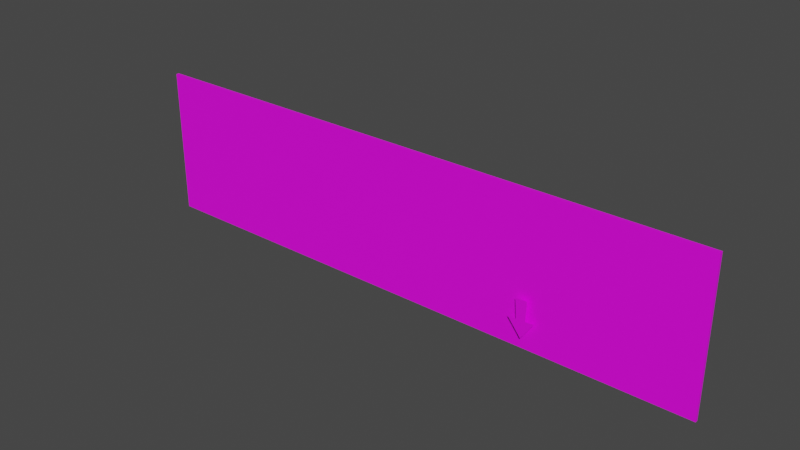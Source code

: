 # Source: Highway_Segment_Sign_Billboard01.blend  (saved by Blender 3.1.7; exported with 4.5.12 LTS)
import bpy
from mathutils import Matrix  # noqa: F401  (used for matrix-valued properties, if any)

bpy.ops.wm.read_factory_settings(use_empty=True)
scene = bpy.context.scene
scene.name = 'Scene'

# ---- collections
col_collection = bpy.data.collections.new('Collection'); scene.collection.children.link(col_collection)

# ---- images (referenced by path relative to the original .blend; pixels are not part of the script)
import os
ASSET_DIR = os.environ.get("B2B_ASSET_DIR", "")  # directory of the original .blend (textures are referenced by path, not embedded)
HERE = os.path.dirname(os.path.abspath(__file__))  # packed textures are extracted next to this script under _unpacked/

def load_image(name, relpath, width, height, colorspace="sRGB"):
    """Load a texture the original file referenced (path relative to the .blend, or extracted next to this script)."""
    p = next((c for c in (os.path.join(HERE, relpath), os.path.join(ASSET_DIR, relpath)) if relpath and os.path.exists(c)), "")
    if p:
        img = bpy.data.images.load(p, check_existing=True)
        img.name = name
    else:  # same state as the original file: an image datablock whose file is absent (Cycles renders it pink)
        img = bpy.data.images.new(name, width, height)
        img.source = "FILE"
        img.filepath = "//" + (relpath or name)
    img.colorspace_settings.name = colorspace
    return img
img_780_png_001 = load_image('780.png.001', '780.png', 1024, 1024, 'sRGB')
img_499_png = load_image('499.png', '499.png', 1024, 1024, 'sRGB')

# ---- materials (node trees are filled in below, after node groups)
mat_m_city_white = bpy.data.materials.new('M_City_White')
mat_m_city_white.use_transparent_shadow = False
mat_m_city_green = bpy.data.materials.new('M_City_Green')
mat_m_city_green.use_transparent_shadow = False

# ---- material node trees
mat_m_city_white.use_nodes = True; mat_m_city_white.node_tree.nodes.clear()
_N = mat_m_city_white.node_tree.nodes; _L = mat_m_city_white.node_tree.links
n0 = _N.new('ShaderNodeBsdfPrincipled'); n0.name = 'Principled BSDF'; n0.location = (10, 300)
n0.distribution = 'GGX'
n0.subsurface_method = 'RANDOM_WALK_SKIN'
n0.inputs[3].default_value = 1.45
n0.inputs[27].default_value = (0.0, 0.0, 0.0, 1.0)
n0.inputs[28].default_value = 1.0
n1 = _N.new('ShaderNodeOutputMaterial'); n1.name = 'Material Output'; n1.location = (300, 300)
n2 = _N.new('ShaderNodeTexImage'); n2.name = '이미지 텍스처'; n2.location = (-447, 203)
n2.image = img_780_png_001
_L.new(n0.outputs[0], n1.inputs[0])
_L.new(n2.outputs[0], n0.inputs[0])
_L.new(n2.outputs[1], n0.inputs[4])
n1.is_active_output = True
mat_m_city_green.use_nodes = True; mat_m_city_green.node_tree.nodes.clear()
_N = mat_m_city_green.node_tree.nodes; _L = mat_m_city_green.node_tree.links
n0 = _N.new('ShaderNodeBsdfPrincipled'); n0.name = 'Principled BSDF'; n0.location = (10, 300)
n0.distribution = 'GGX'
n0.subsurface_method = 'RANDOM_WALK_SKIN'
n0.inputs[3].default_value = 1.45
n0.inputs[27].default_value = (0.0, 0.0, 0.0, 1.0)
n0.inputs[28].default_value = 1.0
n1 = _N.new('ShaderNodeOutputMaterial'); n1.name = 'Material Output'; n1.location = (300, 300)
n2 = _N.new('ShaderNodeTexImage'); n2.name = '이미지 텍스처'; n2.location = (-495, 77)
n2.image = img_499_png
_L.new(n0.outputs[0], n1.inputs[0])
_L.new(n2.outputs[0], n0.inputs[0])
_L.new(n2.outputs[1], n0.inputs[4])
n1.is_active_output = True

# ---- world
world_world = bpy.data.worlds.new('World'); scene.world = world_world
world_world.use_nodes = True; world_world.node_tree.nodes.clear()
_N = world_world.node_tree.nodes; _L = world_world.node_tree.links
n0 = _N.new('ShaderNodeOutputWorld'); n0.name = 'World Output'; n0.location = (300, 300)
n1 = _N.new('ShaderNodeBackground'); n1.name = 'Background'; n1.location = (10, 300)
n1.inputs[0].default_value = (0.05088, 0.05088, 0.05088, 1.0)
_L.new(n1.outputs[0], n0.inputs[0])
n0.is_active_output = True
world_world.color = (0.05088, 0.05088, 0.05088)
world_world.use_sun_shadow = False
world_world.sun_shadow_jitter_overblur = 0.0

# ---- meshes
me_sm_city_highway_sign_billboard_01b_md_001 = bpy.data.meshes.new('SM_City_Highway_Sign_Billboard_01b.md.001')
me_sm_city_highway_sign_billboard_01b_md_001.from_pydata([(1.889, -0.07731, -0.421), (2.017, -0.07731, -0.6499), (2.026, -0.07731, -0.4174), (1.909, -0.07731, -0.6528), (1.969, -0.07731, -0.856), (1.807, -0.07731, -0.6501), (2.12, -0.07731, -0.6419), (-1.213, -0.01731, 0.1397), (-1.265, -0.01731, 0.1397), (-1.265, -0.01731, 0.0877), (-1.265, -0.01731, 0.5194), (-1.213, -0.01731, 0.0877), (-1.213, -0.01731, 0.5194), (-0.03144, -0.01731, 0.1397), (-1.265, -0.01731, 0.5863), (-1.213, -0.01731, 0.5863), (-1.265, -0.01731, 0.6431), (-1.213, -0.01731, 0.6431), (-1.265, -0.01731, 0.6943), (-1.213, -0.01731, 0.6943), (-0.03144, -0.01731, 0.0877), (-1.265, -0.01731, 0.7257), (-2.839, -0.01731, 0.6943), (-1.213, -0.01731, 0.7257), (-2.87, -0.01731, 0.7257), (-0.2063, -0.01731, 0.6943), (-2.906, -0.01731, 0.681), (-0.1749, -0.01731, 0.7257), (-2.937, -0.01731, 0.7124), (-0.1394, -0.01731, 0.681), (-2.963, -0.01731, 0.6431), (-0.1079, -0.01731, 0.7124), (-2.994, -0.01731, 0.6745), (-0.08266, -0.01731, 0.6431), (-3.032, -0.01731, 0.6178), (-0.05122, -0.01731, 0.6745), (-3.001, -0.01731, 0.5863), (-0.01331, -0.01731, 0.6178), (-3.045, -0.01731, 0.5509), (-0.04475, -0.01731, 0.5863), (-3.014, -0.01731, 0.5194), (0.0, -0.01731, 0.5509), (-3.045, -0.01731, 0.1397), (-3.014, -0.01731, 0.1397), (-3.045, -0.01731, 0.0877), (-3.014, -0.01731, 0.0877), (-3.014, -0.01731, -0.4938), (-3.045, -0.01731, -0.4938), (-3.014, -0.01731, -0.7993), (-3.045, -0.01731, -0.8308), (-3.001, -0.01731, -0.8663), (-3.032, -0.01731, -0.8977), (-2.963, -0.01731, -0.923), (-2.994, -0.01731, -0.9544), (-2.937, -0.01731, -0.9923), (-2.906, -0.01731, -0.9609), (-2.87, -0.01731, -1.006), (-2.839, -0.01731, -0.9742), (-1.265, -0.01731, -1.006), (-1.265, -0.01731, -0.9742), (-1.213, -0.01731, -1.006), (-1.213, -0.01731, -0.9742), (-0.2063, -0.01731, -0.9742), (-0.1749, -0.01731, -1.006), (-0.1394, -0.01731, -0.9609), (-0.1079, -0.01731, -0.9923), (-0.08266, -0.01731, -0.923), (-0.05122, -0.01731, -0.9544), (-0.01331, -0.01731, -0.8977), (-0.04475, -0.01731, -0.8663), (0.0, -0.01731, -0.8308), (-0.03144, -0.01731, -0.7993), (0.0, -0.01731, -0.4938), (-0.03144, -0.01731, -0.4938), (0.0, -0.01731, 0.0877), (0.0, -0.01731, 0.1397), (-0.03144, -0.01731, 0.5194), (0.03144, -0.01731, -0.4938), (0.03144, -0.01731, 0.0877), (0.03144, -0.01731, -0.7993), (0.03144, -0.01731, 0.1397), (0.04475, -0.01731, -0.8663), (0.03144, -0.01731, 0.5194), (0.01331, -0.01731, -0.8977), (0.04475, -0.01731, 0.5863), (0.08266, -0.01731, -0.923), (0.01331, -0.01731, 0.6178), (0.05122, -0.01731, -0.9544), (0.08266, -0.01731, 0.6431), (0.1079, -0.01731, -0.9923), (0.05122, -0.01731, 0.6745), (0.1394, -0.01731, -0.9609), (0.1079, -0.01731, 0.7124), (0.1749, -0.01731, -1.006), (0.1394, -0.01731, 0.681), (0.2063, -0.01731, -0.9742), (0.1749, -0.01731, 0.7257), (3.629, -0.01731, -0.9742), (0.2063, -0.01731, 0.6943), (3.66, -0.01731, -1.006), (3.629, -0.01731, 0.6943), (3.696, -0.01731, -0.9609), (3.66, -0.01731, 0.7257), (3.727, -0.01731, -0.9923), (3.696, -0.01731, 0.681), (3.753, -0.01731, -0.923), (3.727, -0.01731, 0.7124), (3.784, -0.01731, -0.9544), (3.753, -0.01731, 0.6431), (3.822, -0.01731, -0.8977), (3.784, -0.01731, 0.6745), (3.791, -0.01731, -0.8663), (3.822, -0.01731, 0.6178), (3.835, -0.01731, -0.8308), (3.791, -0.01731, 0.5863), (3.804, -0.01731, -0.7993), (3.835, -0.01731, 0.5509), (3.835, -0.01731, -0.4938), (3.804, -0.01731, 0.5194), (3.804, -0.01731, -0.4938), (3.835, -0.01731, 0.1397), (3.804, -0.01731, 0.0877), (3.804, -0.01731, 0.1397), (3.835, -0.01731, 0.0877), (3.835, 0.01731, 0.7257), (3.835, -0.01731, 0.7257), (3.835, -0.01731, 0.5509), (3.835, 0.01731, 0.1397), (3.835, -0.01731, 0.1397), (3.835, -0.01731, 0.0877), (3.835, 0.01731, 0.0877), (3.835, 0.01731, -0.4938), (3.835, -0.01731, -0.4938), (3.835, -0.01731, -0.8308), (3.835, 0.01731, -1.006), (3.835, -0.01731, -1.006), (3.66, -0.01731, -1.006), (3.835, 0.01731, -1.006), (3.835, -0.01731, -1.006), (0.1749, -0.01731, -1.006), (0.0, 0.01731, -1.006), (0.0, -0.01731, -1.006), (-0.1749, -0.01731, -1.006), (-1.213, 0.01731, -1.006), (-1.213, -0.01731, -1.006), (-1.265, -0.01731, -1.006), (-1.265, 0.01731, -1.006), (-2.87, -0.01731, -1.006), (-3.045, 0.01731, -1.006), (-3.045, -0.01731, -1.006), (3.66, -0.01731, 0.7257), (3.835, -0.01731, 0.7257), (3.835, 0.01731, 0.7257), (0.0, 0.01731, 0.7257), (0.1749, -0.01731, 0.7257), (0.0, -0.01731, 0.7257), (-0.1749, -0.01731, 0.7257), (-1.213, 0.01731, 0.7257), (-1.213, -0.01731, 0.7257), (-1.265, 0.01731, 0.7257), (-1.265, -0.01731, 0.7257), (-2.87, -0.01731, 0.7257), (-3.045, 0.01731, 0.7257), (-3.045, -0.01731, 0.7257), (-3.045, -0.01731, -0.8308), (-3.045, 0.01731, -1.006), (-3.045, -0.01731, -1.006), (-3.045, 0.01731, -0.4938), (-3.045, -0.01731, -0.4938), (-3.045, 0.01731, 0.0877), (-3.045, -0.01731, 0.0877), (-3.045, -0.01731, 0.1397), (-3.045, 0.01731, 0.1397), (-3.045, -0.01731, 0.5509), (-3.045, 0.01731, 0.7257), (-3.045, -0.01731, 0.7257), (3.835, -0.01731, -1.006), (3.835, -0.01731, 0.7257), (-3.045, -0.01731, -1.006), (-3.045, -0.01731, 0.7257), (0.0, -0.01731, -1.006), (0.0, -0.01731, 0.7257), (-1.265, -0.01731, -0.4938), (-1.213, -0.01731, -0.4938), (-1.265, -0.01731, -0.7993), (-1.213, -0.01731, -0.7993), (-1.213, -0.01731, -0.8663), (-1.265, -0.01731, -0.8663), (-1.213, -0.01731, -0.923), (-1.265, -0.01731, -0.923), (3.835, 0.01731, -1.006), (0.0, 0.01731, -1.006), (3.835, 0.01731, -0.4938), (0.0, 0.01731, -0.4938), (3.835, 0.01731, 0.0877), (-1.213, 0.01731, -0.4938), (-1.213, 0.01731, -1.006), (-1.265, 0.01731, -1.006), (-3.045, 0.01731, -1.006), (-3.045, 0.01731, -0.4938), (-1.265, 0.01731, -0.4938), (-3.045, 0.01731, 0.0877), (-1.213, 0.01731, 0.0877), (-1.265, 0.01731, 0.0877), (-3.045, 0.01731, 0.1397), (0.0, 0.01731, 0.0877), (-1.265, 0.01731, 0.1397), (-3.045, 0.01731, 0.7257), (-1.265, 0.01731, 0.7257), (-1.213, 0.01731, 0.7257), (-1.213, 0.01731, 0.1397), (0.0, 0.01731, 0.1397), (0.0, 0.01731, 0.7257), (3.835, 0.01731, 0.1397), (3.835, 0.01731, 0.7257)], [], [(0, 1, 2), (1, 0, 3), (4, 1, 3), (4, 3, 5), (4, 6, 1), (7, 8, 9), (10, 8, 7), (7, 9, 11), (7, 12, 10), (11, 13, 7), (14, 10, 12), (15, 14, 12), (16, 14, 15), (17, 16, 15), (18, 16, 17), (19, 18, 17), (13, 11, 20), (21, 18, 19), (21, 22, 18), (23, 21, 19), (21, 24, 22), (25, 23, 19), (24, 26, 22), (23, 25, 27), (26, 24, 28), (29, 27, 25), (28, 30, 26), (27, 29, 31), (30, 28, 32), (33, 31, 29), (34, 30, 32), (31, 33, 35), (30, 34, 36), (33, 37, 35), (38, 36, 34), (37, 33, 39), (36, 38, 40), (39, 41, 37), (42, 40, 38), (40, 42, 43), (43, 42, 44), (43, 44, 45), (46, 45, 44), (44, 47, 46), (47, 48, 46), (48, 47, 49), (49, 50, 48), (49, 51, 50), (51, 52, 50), (52, 51, 53), (54, 52, 53), (52, 54, 55), (55, 54, 56), (57, 55, 56), (58, 57, 56), (57, 58, 59), (59, 58, 60), (61, 59, 60), (62, 61, 60), (60, 63, 62), (63, 64, 62), (64, 63, 65), (65, 66, 64), (66, 65, 67), (68, 66, 67), (66, 68, 69), (70, 69, 68), (69, 70, 71), (70, 72, 71), (71, 72, 73), (20, 73, 72), (72, 74, 20), (75, 20, 74), (75, 13, 20), (75, 76, 13), (75, 41, 76), (39, 76, 41), (74, 72, 77), (77, 78, 74), (79, 77, 72), (80, 74, 78), (72, 70, 79), (80, 75, 74), (70, 81, 79), (82, 75, 80), (75, 82, 41), (81, 70, 83), (82, 84, 41), (83, 85, 81), (86, 41, 84), (85, 83, 87), (88, 86, 84), (89, 85, 87), (86, 88, 90), (85, 89, 91), (88, 92, 90), (93, 91, 89), (92, 88, 94), (91, 93, 95), (94, 96, 92), (93, 97, 95), (96, 94, 98), (93, 99, 97), (100, 96, 98), (99, 101, 97), (102, 96, 100), (101, 99, 103), (104, 102, 100), (103, 105, 101), (102, 104, 106), (105, 103, 107), (108, 106, 104), (109, 105, 107), (106, 108, 110), (105, 109, 111), (108, 112, 110), (109, 113, 111), (112, 108, 114), (115, 111, 113), (116, 112, 114), (117, 115, 113), (114, 118, 116), (115, 117, 119), (120, 116, 118), (121, 119, 117), (120, 118, 122), (120, 122, 121), (117, 123, 121), (120, 121, 123), (124, 125, 126), (127, 124, 126), (126, 128, 127), (128, 129, 127), (129, 130, 127), (129, 131, 130), (129, 132, 131), (133, 131, 132), (131, 133, 134), (133, 135, 134), (136, 137, 138), (139, 137, 136), (137, 139, 140), (141, 140, 139), (142, 140, 141), (143, 140, 142), (142, 144, 143), (144, 145, 143), (145, 146, 143), (147, 146, 145), (148, 146, 147), (147, 149, 148), (150, 151, 152), (153, 150, 152), (150, 153, 154), (153, 155, 154), (153, 156, 155), (153, 157, 156), (156, 157, 158), (159, 158, 157), (158, 159, 160), (161, 160, 159), (159, 162, 161), (161, 162, 163), (164, 165, 166), (167, 165, 164), (164, 168, 167), (168, 169, 167), (168, 170, 169), (171, 169, 170), (169, 171, 172), (173, 172, 171), (172, 173, 174), (174, 173, 175), (76, 7, 13), (76, 12, 7), (39, 12, 76), (39, 15, 12), (15, 39, 33), (33, 17, 15), (33, 25, 17), (25, 33, 29), (25, 19, 17), (176, 113, 109), (176, 109, 107), (176, 107, 103), (176, 103, 99), (177, 112, 116), (177, 110, 112), (177, 106, 110), (177, 102, 106), (95, 85, 91), (97, 85, 95), (85, 97, 105), (105, 97, 101), (105, 81, 85), (111, 81, 105), (81, 111, 79), (115, 79, 111), (79, 115, 77), (119, 77, 115), (77, 119, 78), (121, 78, 119), (122, 78, 121), (122, 80, 78), (122, 82, 80), (82, 122, 118), (114, 82, 118), (114, 84, 82), (84, 114, 108), (84, 108, 88), (100, 108, 104), (100, 88, 108), (98, 88, 100), (88, 98, 94), (178, 51, 49), (178, 53, 51), (178, 54, 53), (178, 56, 54), (179, 38, 34), (179, 34, 32), (179, 32, 28), (179, 28, 24), (180, 83, 70), (180, 87, 83), (180, 89, 87), (180, 93, 89), (181, 92, 96), (181, 90, 92), (181, 86, 90), (181, 41, 86), (181, 37, 41), (181, 35, 37), (181, 31, 35), (181, 27, 31), (180, 70, 68), (180, 68, 67), (180, 67, 65), (180, 65, 63), (22, 16, 18), (30, 16, 22), (30, 22, 26), (30, 14, 16), (14, 30, 36), (36, 10, 14), (10, 36, 40), (43, 10, 40), (10, 43, 8), (8, 43, 45), (8, 45, 9), (9, 45, 46), (9, 46, 182), (48, 182, 46), (9, 182, 183), (183, 11, 9), (20, 11, 183), (20, 183, 73), (182, 48, 184), (50, 184, 48), (185, 183, 182), (73, 183, 185), (182, 184, 185), (73, 185, 71), (185, 69, 71), (69, 185, 186), (185, 184, 186), (186, 66, 69), (184, 50, 187), (184, 187, 186), (187, 50, 52), (66, 186, 188), (186, 187, 188), (66, 62, 64), (66, 188, 62), (61, 62, 188), (187, 189, 188), (188, 189, 61), (187, 52, 189), (189, 59, 61), (189, 57, 59), (189, 52, 57), (57, 52, 55), (190, 191, 192), (193, 192, 191), (193, 194, 192), (191, 195, 193), (191, 196, 195), (195, 196, 197), (197, 198, 199), (197, 199, 200), (197, 200, 195), (201, 200, 199), (193, 195, 202), (202, 195, 200), (200, 201, 203), (200, 203, 202), (203, 201, 204), (193, 202, 205), (194, 193, 205), (203, 204, 206), (203, 206, 202), (206, 204, 207), (206, 207, 208), (206, 208, 209), (202, 206, 210), (209, 210, 206), (205, 202, 210), (211, 210, 209), (205, 210, 211), (194, 205, 211), (211, 209, 212), (194, 211, 213), (212, 214, 211), (213, 211, 214)])
me_sm_city_highway_sign_billboard_01b_md_001.polygons.foreach_set('material_index', [0, 0, 0, 0, 0, 0, 0, 0, 0, 0, 0, 0, 0, 0, 0, 0, 0, 0, 0, 0, 0, 0, 0, 0, 0, 0, 0, 0, 0, 0, 0, 0, 0, 0, 0, 0, 0, 0, 0, 0, 0, 0, 0, 0, 0, 0, 0, 0, 0, 0, 0, 0, 0, 0, 0, 0, 0, 0, 0, 0, 0, 0, 0, 0, 0, 0, 0, 0, 0, 0, 0, 0, 0, 0, 0, 0, 0, 0, 0, 0, 0, 0, 0, 0, 0, 0, 0, 0, 0, 0, 0, 0, 0, 0, 0, 0, 0, 0, 0, 0, 0, 0, 0, 0, 0, 0, 0, 0, 0, 0, 0, 0, 0, 0, 0, 0, 0, 0, 0, 0, 0, 0, 0, 0, 0, 0, 0, 0, 0, 1, 1, 1, 1, 1, 1, 1, 1, 1, 1, 1, 1, 1, 1, 1, 1, 1, 1, 1, 1, 1, 1, 1, 1, 1, 1, 1, 1, 1, 1, 1, 1, 1, 1, 1, 1, 1, 1, 1, 1, 1, 1, 1, 1, 1, 1, 1, 1, 1, 1, 1, 1, 1, 1, 1, 1, 1, 1, 1, 1, 1, 1, 1, 1, 1, 1, 1, 1, 1, 1, 1, 1, 1, 1, 1, 1, 1, 1, 1, 1, 1, 1, 1, 1, 1, 1, 1, 1, 1, 1, 1, 1, 1, 1, 1, 1, 1, 1, 1, 1, 1, 1, 1, 1, 1, 1, 1, 1, 1, 1, 1, 1, 1, 1, 1, 1, 1, 1, 1, 1, 1, 1, 1, 1, 1, 1, 1, 1, 1, 1, 1, 1, 1, 1, 1, 1, 1, 1, 1, 1, 1, 1, 1, 1, 1, 1, 1, 1, 1, 1, 1, 1, 1, 1, 1, 1, 1, 1, 1, 1, 1, 1, 1, 1, 1, 1, 1, 1, 1, 1, 1, 1, 1, 1, 1, 1, 1, 1, 1, 1, 1, 1, 1, 1])
_uv = me_sm_city_highway_sign_billboard_01b_md_001.uv_layers.new(name='UV_SINGLE')
_uv.uv.foreach_set('vector', [0.9995, 0.01807, 0.9395, 0.03418, 0.9717, 0.006348, 0.9395, 0.03418, 0.9995, 0.01807, 0.9614, 0.04346, 0.9189, 0.0625, 0.9395, 0.03418, 0.9614, 0.04346, 0.9189, 0.0625, 0.9614, 0.04346, 0.9834, 0.05176, 0.9189, 0.0625, 0.9189, 0.0249, 0.9395, 0.03418, 0.3032, 0.7324, 0.3035, 0.74, 0.29, 0.74, 0.4004, 0.74, 0.3035, 0.74, 0.3032, 0.7324, 0.3032, 0.7324, 0.29, 0.74, 0.29, 0.7324, 0.3032, 0.7324, 0.4004, 0.7324, 0.4004, 0.74, 0.29, 0.7324, 0.3032, 0.5627, 0.3032, 0.7324, 0.4175, 0.74, 0.4004, 0.74, 0.4004, 0.7324, 0.4175, 0.7324, 0.4175, 0.74, 0.4004, 0.7324, 0.4319, 0.74, 0.4175, 0.74, 0.4175, 0.7324, 0.4319, 0.7324, 0.4319, 0.74, 0.4175, 0.7324, 0.4451, 0.74, 0.4319, 0.74, 0.4319, 0.7324, 0.4451, 0.7324, 0.4451, 0.74, 0.4319, 0.7324, 0.3032, 0.5627, 0.29, 0.7324, 0.2898, 0.5627, 0.4531, 0.74, 0.4451, 0.74, 0.4451, 0.7324, 0.4531, 0.74, 0.4446, 0.9631, 0.4451, 0.74, 0.4531, 0.7324, 0.4531, 0.74, 0.4451, 0.7324, 0.4531, 0.74, 0.4519, 0.9678, 0.4446, 0.9631, 0.4456, 0.5879, 0.4531, 0.7324, 0.4451, 0.7324, 0.4519, 0.9678, 0.4417, 0.9724, 0.4446, 0.9631, 0.4531, 0.7324, 0.4456, 0.5879, 0.4536, 0.5835, 0.4417, 0.9724, 0.4519, 0.9678, 0.4497, 0.9765, 0.4421, 0.5784, 0.4536, 0.5835, 0.4456, 0.5879, 0.4497, 0.9765, 0.4326, 0.9804, 0.4417, 0.9724, 0.4536, 0.5835, 0.4421, 0.5784, 0.4502, 0.5737, 0.4326, 0.9804, 0.4497, 0.9765, 0.4412, 0.984, 0.4324, 0.5701, 0.4502, 0.5737, 0.4421, 0.5784, 0.428, 0.989, 0.4326, 0.9804, 0.4412, 0.984, 0.4502, 0.5737, 0.4324, 0.5701, 0.4404, 0.5657, 0.4326, 0.9804, 0.428, 0.989, 0.4189, 0.9855, 0.4324, 0.5701, 0.426, 0.5601, 0.4404, 0.5657, 0.4124, 0.9908, 0.4189, 0.9855, 0.428, 0.989, 0.426, 0.5601, 0.4324, 0.5701, 0.418, 0.5647, 0.4189, 0.9855, 0.4124, 0.9908, 0.4028, 0.9874, 0.418, 0.5647, 0.4087, 0.5583, 0.426, 0.5601, 0.3059, 0.9943, 0.4028, 0.9874, 0.4124, 0.9908, 0.4028, 0.9874, 0.3059, 0.9943, 0.3059, 0.9894, 0.3059, 0.9894, 0.3059, 0.9943, 0.2927, 0.994, 0.3059, 0.9894, 0.2927, 0.994, 0.2925, 0.9894, 0.144, 0.99, 0.2925, 0.9894, 0.2927, 0.994, 0.2927, 0.994, 0.1442, 0.9948, 0.144, 0.99, 0.1442, 0.9948, 0.06604, 0.9891, 0.144, 0.99, 0.06604, 0.9891, 0.1442, 0.9948, 0.05643, 0.9925, 0.05643, 0.9925, 0.04968, 0.9873, 0.06604, 0.9891, 0.05643, 0.9925, 0.04059, 0.9908, 0.04968, 0.9873, 0.04059, 0.9908, 0.03592, 0.9822, 0.04968, 0.9873, 0.03592, 0.9822, 0.04059, 0.9908, 0.02736, 0.9859, 0.01852, 0.9783, 0.03592, 0.9822, 0.02736, 0.9859, 0.03592, 0.9822, 0.01852, 0.9783, 0.0266, 0.9742, 0.0266, 0.9742, 0.01852, 0.9783, 0.01601, 0.9696, 0.02338, 0.9649, 0.0266, 0.9742, 0.01601, 0.9696, 0.01029, 0.741, 0.02338, 0.9649, 0.01601, 0.9696, 0.02338, 0.9649, 0.01029, 0.741, 0.01837, 0.741, 0.01837, 0.741, 0.01029, 0.741, 0.009995, 0.7334, 0.0181, 0.7334, 0.01837, 0.741, 0.009995, 0.7334, 0.01718, 0.5879, 0.0181, 0.7334, 0.009995, 0.7334, 0.009995, 0.7334, 0.009064, 0.5833, 0.01718, 0.5879, 0.009064, 0.5833, 0.02055, 0.5781, 0.01718, 0.5879, 0.02055, 0.5781, 0.009064, 0.5833, 0.01244, 0.5737, 0.01244, 0.5737, 0.03026, 0.5701, 0.02055, 0.5781, 0.03026, 0.5701, 0.01244, 0.5737, 0.02216, 0.5654, 0.03671, 0.5601, 0.03026, 0.5701, 0.02216, 0.5654, 0.03026, 0.5701, 0.03671, 0.5601, 0.04483, 0.5645, 0.05396, 0.5581, 0.04483, 0.5645, 0.03671, 0.5601, 0.04483, 0.5645, 0.05396, 0.5581, 0.06204, 0.5627, 0.05396, 0.5581, 0.1405, 0.5581, 0.06204, 0.5627, 0.06204, 0.5627, 0.1405, 0.5581, 0.1405, 0.5627, 0.2898, 0.5627, 0.1405, 0.5627, 0.1405, 0.5581, 0.1405, 0.5581, 0.2898, 0.5581, 0.2898, 0.5627, 0.3032, 0.5581, 0.2898, 0.5627, 0.2898, 0.5581, 0.3032, 0.5581, 0.3032, 0.5627, 0.2898, 0.5627, 0.3032, 0.5581, 0.4006, 0.5627, 0.3032, 0.5627, 0.3032, 0.5581, 0.4087, 0.5583, 0.4006, 0.5627, 0.418, 0.5647, 0.4006, 0.5627, 0.4087, 0.5583, 0.2898, 0.5581, 0.1405, 0.5581, 0.1405, 0.5537, 0.1405, 0.5537, 0.2898, 0.5537, 0.2898, 0.5581, 0.06204, 0.5535, 0.1405, 0.5537, 0.1405, 0.5581, 0.3032, 0.5537, 0.2898, 0.5581, 0.2898, 0.5537, 0.1405, 0.5581, 0.05396, 0.5581, 0.06204, 0.5535, 0.3032, 0.5537, 0.3032, 0.5581, 0.2898, 0.5581, 0.05396, 0.5581, 0.04483, 0.5518, 0.06204, 0.5535, 0.4006, 0.5537, 0.3032, 0.5581, 0.3032, 0.5537, 0.3032, 0.5581, 0.4006, 0.5537, 0.4087, 0.5583, 0.04483, 0.5518, 0.05396, 0.5581, 0.03671, 0.5562, 0.4006, 0.5537, 0.418, 0.5518, 0.4087, 0.5583, 0.03671, 0.5562, 0.03026, 0.5461, 0.04483, 0.5518, 0.426, 0.5564, 0.4087, 0.5583, 0.418, 0.5518, 0.03026, 0.5461, 0.03671, 0.5562, 0.02216, 0.5508, 0.4324, 0.5464, 0.426, 0.5564, 0.418, 0.5518, 0.01243, 0.5425, 0.03026, 0.5461, 0.02216, 0.5508, 0.426, 0.5564, 0.4324, 0.5464, 0.4404, 0.5508, 0.03026, 0.5461, 0.01243, 0.5425, 0.02054, 0.5381, 0.4324, 0.5464, 0.4502, 0.5427, 0.4404, 0.5508, 0.009041, 0.533, 0.02054, 0.5381, 0.01243, 0.5425, 0.4502, 0.5427, 0.4324, 0.5464, 0.4421, 0.5383, 0.02054, 0.5381, 0.009041, 0.533, 0.01715, 0.5283, 0.4421, 0.5383, 0.4539, 0.5332, 0.4502, 0.5427, 0.009041, 0.533, 0.01942, 0.03613, 0.01715, 0.5283, 0.4539, 0.5332, 0.4421, 0.5383, 0.4456, 0.5286, 0.009041, 0.533, 0.01169, 0.03174, 0.01942, 0.03613, 0.4463, 0.03662, 0.4539, 0.5332, 0.4456, 0.5286, 0.01169, 0.03174, 0.02261, 0.02686, 0.01942, 0.03613, 0.4541, 0.03223, 0.4539, 0.5332, 0.4463, 0.03662, 0.02261, 0.02686, 0.01169, 0.03174, 0.01413, 0.02295, 0.4431, 0.02734, 0.4541, 0.03223, 0.4463, 0.03662, 0.01413, 0.02295, 0.03217, 0.01855, 0.02261, 0.02686, 0.4541, 0.03223, 0.4431, 0.02734, 0.4517, 0.02344, 0.03217, 0.01855, 0.01413, 0.02295, 0.02312, 0.01514, 0.4338, 0.01904, 0.4517, 0.02344, 0.4431, 0.02734, 0.03659, 0.009766, 0.03217, 0.01855, 0.02312, 0.01514, 0.4517, 0.02344, 0.4338, 0.01904, 0.4429, 0.01562, 0.03217, 0.01855, 0.03659, 0.009766, 0.04633, 0.01318, 0.4338, 0.01904, 0.4294, 0.01074, 0.4429, 0.01562, 0.03659, 0.009766, 0.0528, 0.008301, 0.04633, 0.01318, 0.4294, 0.01074, 0.4338, 0.01904, 0.4197, 0.01416, 0.06317, 0.01123, 0.04633, 0.01318, 0.0528, 0.008301, 0.4133, 0.008789, 0.4294, 0.01074, 0.4197, 0.01416, 0.1421, 0.005859, 0.06317, 0.01123, 0.0528, 0.008301, 0.4197, 0.01416, 0.4028, 0.01221, 0.4133, 0.008789, 0.06317, 0.01123, 0.1421, 0.005859, 0.142, 0.01074, 0.3047, 0.005859, 0.4133, 0.008789, 0.4028, 0.01221, 0.2915, 0.01074, 0.142, 0.01074, 0.1421, 0.005859, 0.3047, 0.005859, 0.4028, 0.01221, 0.3049, 0.01123, 0.3047, 0.005859, 0.3049, 0.01123, 0.2915, 0.01074, 0.1421, 0.005859, 0.2915, 0.006348, 0.2915, 0.01074, 0.3047, 0.005859, 0.2915, 0.01074, 0.2915, 0.006348, 0.4626, 0.006836, 0.4568, 0.009277, 0.4133, 0.008789, 0.3047, 0.0, 0.4626, 0.006836, 0.4133, 0.008789, 0.4133, 0.008789, 0.3047, 0.005859, 0.3047, 0.0, 0.3047, 0.005859, 0.2915, 0.006348, 0.3047, 0.0, 0.2915, 0.006348, 0.2915, 0.001465, 0.3047, 0.0, 0.2915, 0.006348, 0.1421, 0.0004883, 0.2915, 0.001465, 0.2915, 0.006348, 0.1421, 0.005859, 0.1421, 0.0004883, 0.0528, 0.008301, 0.1421, 0.0004883, 0.1421, 0.005859, 0.1421, 0.0004883, 0.0528, 0.008301, 0.003256, 0.006348, 0.0528, 0.008301, 0.009071, 0.008789, 0.003256, 0.006348, 0.01169, 0.03174, 0.003256, 0.006348, 0.009071, 0.008789, 0.009041, 0.533, 0.003256, 0.006348, 0.01169, 0.03174, 0.003256, 0.006348, 0.009041, 0.533, 3.052e-05, 0.5581, 0.008934, 0.5581, 3.052e-05, 0.5581, 0.009041, 0.533, 0.009064, 0.5833, 3.052e-05, 0.5581, 0.008934, 0.5581, 0.00106, 0.7334, 3.052e-05, 0.5581, 0.009064, 0.5833, 0.009064, 0.5833, 0.009995, 0.7334, 0.00106, 0.7334, 0.009995, 0.7334, 0.01029, 0.741, 0.00106, 0.7334, 0.01029, 0.741, 0.001406, 0.741, 0.00106, 0.7334, 0.01601, 0.9696, 0.001406, 0.741, 0.01029, 0.741, 0.008453, 0.9948, 0.001406, 0.741, 0.01601, 0.9696, 0.01601, 0.9696, 0.01397, 0.9923, 0.008453, 0.9948, 0.4541, 0.03223, 0.4568, 0.009277, 0.4626, 0.006836, 0.4626, 0.5583, 0.4541, 0.03223, 0.4626, 0.006836, 0.4541, 0.03223, 0.4626, 0.5583, 0.4539, 0.5332, 0.4626, 0.5583, 0.4536, 0.5583, 0.4539, 0.5332, 0.4626, 0.5583, 0.4536, 0.5835, 0.4536, 0.5583, 0.4626, 0.5583, 0.4619, 0.7324, 0.4536, 0.5835, 0.4536, 0.5835, 0.4619, 0.7324, 0.4531, 0.7324, 0.4619, 0.74, 0.4531, 0.7324, 0.4619, 0.7324, 0.4531, 0.7324, 0.4619, 0.74, 0.4531, 0.74, 0.4519, 0.9678, 0.4531, 0.74, 0.4619, 0.74, 0.4619, 0.74, 0.46, 0.9928, 0.4519, 0.9678, 0.4519, 0.9678, 0.46, 0.9928, 0.4546, 0.9903, 0.05643, 0.9925, 0.008453, 0.9948, 0.01397, 0.9923, 0.1442, 1.0, 0.008453, 0.9948, 0.05643, 0.9925, 0.05643, 0.9925, 0.1442, 0.9948, 0.1442, 1.0, 0.1442, 0.9948, 0.2927, 0.999, 0.1442, 1.0, 0.1442, 0.9948, 0.2927, 0.994, 0.2927, 0.999, 0.3059, 0.9943, 0.2927, 0.999, 0.2927, 0.994, 0.2927, 0.999, 0.3059, 0.9943, 0.3062, 0.9997, 0.4124, 0.9908, 0.3062, 0.9997, 0.3059, 0.9943, 0.3062, 0.9997, 0.4124, 0.9908, 0.46, 0.9928, 0.46, 0.9928, 0.4124, 0.9908, 0.4546, 0.9903, 0.4006, 0.5627, 0.3032, 0.7324, 0.3032, 0.5627, 0.4006, 0.5627, 0.4004, 0.7324, 0.3032, 0.7324, 0.418, 0.5647, 0.4004, 0.7324, 0.4006, 0.5627, 0.418, 0.5647, 0.4175, 0.7324, 0.4004, 0.7324, 0.4175, 0.7324, 0.418, 0.5647, 0.4324, 0.5701, 0.4324, 0.5701, 0.4319, 0.7324, 0.4175, 0.7324, 0.4324, 0.5701, 0.4456, 0.5879, 0.4319, 0.7324, 0.4456, 0.5879, 0.4324, 0.5701, 0.4421, 0.5784, 0.4456, 0.5879, 0.4451, 0.7324, 0.4319, 0.7324, 0.009071, 0.008789, 0.0528, 0.008301, 0.03659, 0.009766, 0.009071, 0.008789, 0.03659, 0.009766, 0.02312, 0.01514, 0.009071, 0.008789, 0.02312, 0.01514, 0.01413, 0.02295, 0.009071, 0.008789, 0.01413, 0.02295, 0.01169, 0.03174, 0.4568, 0.009277, 0.4294, 0.01074, 0.4133, 0.008789, 0.4568, 0.009277, 0.4429, 0.01562, 0.4294, 0.01074, 0.4568, 0.009277, 0.4517, 0.02344, 0.4429, 0.01562, 0.4568, 0.009277, 0.4541, 0.03223, 0.4517, 0.02344, 0.01715, 0.5283, 0.03026, 0.5461, 0.02054, 0.5381, 0.01942, 0.03613, 0.03026, 0.5461, 0.01715, 0.5283, 0.03026, 0.5461, 0.01942, 0.03613, 0.03217, 0.01855, 0.03217, 0.01855, 0.01942, 0.03613, 0.02261, 0.02686, 0.03217, 0.01855, 0.04483, 0.5518, 0.03026, 0.5461, 0.04633, 0.01318, 0.04483, 0.5518, 0.03217, 0.01855, 0.04483, 0.5518, 0.04633, 0.01318, 0.06204, 0.5535, 0.06317, 0.01123, 0.06204, 0.5535, 0.04633, 0.01318, 0.06204, 0.5535, 0.06317, 0.01123, 0.1405, 0.5537, 0.142, 0.01074, 0.1405, 0.5537, 0.06317, 0.01123, 0.1405, 0.5537, 0.142, 0.01074, 0.2898, 0.5537, 0.2915, 0.01074, 0.2898, 0.5537, 0.142, 0.01074, 0.3049, 0.01123, 0.2898, 0.5537, 0.2915, 0.01074, 0.3049, 0.01123, 0.3032, 0.5537, 0.2898, 0.5537, 0.3049, 0.01123, 0.4006, 0.5537, 0.3032, 0.5537, 0.4006, 0.5537, 0.3049, 0.01123, 0.4028, 0.01221, 0.4197, 0.01416, 0.4006, 0.5537, 0.4028, 0.01221, 0.4197, 0.01416, 0.418, 0.5518, 0.4006, 0.5537, 0.418, 0.5518, 0.4197, 0.01416, 0.4338, 0.01904, 0.418, 0.5518, 0.4338, 0.01904, 0.4324, 0.5464, 0.4463, 0.03662, 0.4338, 0.01904, 0.4431, 0.02734, 0.4463, 0.03662, 0.4324, 0.5464, 0.4338, 0.01904, 0.4456, 0.5286, 0.4324, 0.5464, 0.4463, 0.03662, 0.4324, 0.5464, 0.4456, 0.5286, 0.4421, 0.5383, 0.01397, 0.9923, 0.04059, 0.9908, 0.05643, 0.9925, 0.01397, 0.9923, 0.02736, 0.9859, 0.04059, 0.9908, 0.01397, 0.9923, 0.01852, 0.9783, 0.02736, 0.9859, 0.01397, 0.9923, 0.01601, 0.9696, 0.01852, 0.9783, 0.4546, 0.9903, 0.4124, 0.9908, 0.428, 0.989, 0.4546, 0.9903, 0.428, 0.989, 0.4412, 0.984, 0.4546, 0.9903, 0.4412, 0.984, 0.4497, 0.9765, 0.4546, 0.9903, 0.4497, 0.9765, 0.4519, 0.9678, 0.008934, 0.5581, 0.03671, 0.5562, 0.05396, 0.5581, 0.008934, 0.5581, 0.02216, 0.5508, 0.03671, 0.5562, 0.008934, 0.5581, 0.01243, 0.5425, 0.02216, 0.5508, 0.008934, 0.5581, 0.009041, 0.533, 0.01243, 0.5425, 0.4536, 0.5583, 0.4502, 0.5427, 0.4539, 0.5332, 0.4536, 0.5583, 0.4404, 0.5508, 0.4502, 0.5427, 0.4536, 0.5583, 0.426, 0.5564, 0.4404, 0.5508, 0.4536, 0.5583, 0.4087, 0.5583, 0.426, 0.5564, 0.4536, 0.5583, 0.426, 0.5601, 0.4087, 0.5583, 0.4536, 0.5583, 0.4404, 0.5657, 0.426, 0.5601, 0.4536, 0.5583, 0.4502, 0.5737, 0.4404, 0.5657, 0.4536, 0.5583, 0.4536, 0.5835, 0.4502, 0.5737, 0.008934, 0.5581, 0.05396, 0.5581, 0.03671, 0.5601, 0.008934, 0.5581, 0.03671, 0.5601, 0.02216, 0.5654, 0.008934, 0.5581, 0.02216, 0.5654, 0.01244, 0.5737, 0.008934, 0.5581, 0.01244, 0.5737, 0.009064, 0.5833, 0.4446, 0.9631, 0.4319, 0.74, 0.4451, 0.74, 0.4326, 0.9804, 0.4319, 0.74, 0.4446, 0.9631, 0.4326, 0.9804, 0.4446, 0.9631, 0.4417, 0.9724, 0.4326, 0.9804, 0.4175, 0.74, 0.4319, 0.74, 0.4175, 0.74, 0.4326, 0.9804, 0.4189, 0.9855, 0.4189, 0.9855, 0.4004, 0.74, 0.4175, 0.74, 0.4004, 0.74, 0.4189, 0.9855, 0.4028, 0.9874, 0.3059, 0.9894, 0.4004, 0.74, 0.4028, 0.9874, 0.4004, 0.74, 0.3059, 0.9894, 0.3035, 0.74, 0.3035, 0.74, 0.3059, 0.9894, 0.2925, 0.9894, 0.3035, 0.74, 0.2925, 0.9894, 0.29, 0.74, 0.29, 0.74, 0.2925, 0.9894, 0.144, 0.99, 0.29, 0.74, 0.144, 0.99, 0.1414, 0.7402, 0.06604, 0.9891, 0.1414, 0.7402, 0.144, 0.99, 0.29, 0.74, 0.1414, 0.7402, 0.1414, 0.7329, 0.1414, 0.7329, 0.29, 0.7324, 0.29, 0.74, 0.2898, 0.5627, 0.29, 0.7324, 0.1414, 0.7329, 0.2898, 0.5627, 0.1414, 0.7329, 0.1405, 0.5627, 0.1414, 0.7402, 0.06604, 0.9891, 0.06317, 0.7407, 0.04968, 0.9873, 0.06317, 0.7407, 0.06604, 0.9891, 0.06305, 0.7332, 0.1414, 0.7329, 0.1414, 0.7402, 0.1405, 0.5627, 0.1414, 0.7329, 0.06305, 0.7332, 0.1414, 0.7402, 0.06317, 0.7407, 0.06305, 0.7332, 0.1405, 0.5627, 0.06305, 0.7332, 0.06204, 0.5627, 0.06305, 0.7332, 0.04483, 0.5645, 0.06204, 0.5627, 0.04483, 0.5645, 0.06305, 0.7332, 0.04587, 0.7332, 0.06305, 0.7332, 0.06317, 0.7407, 0.04587, 0.7332, 0.04587, 0.7332, 0.03026, 0.5701, 0.04483, 0.5645, 0.06317, 0.7407, 0.04968, 0.9873, 0.04605, 0.7407, 0.06317, 0.7407, 0.04605, 0.7407, 0.04587, 0.7332, 0.04605, 0.7407, 0.04968, 0.9873, 0.03592, 0.9822, 0.03026, 0.5701, 0.04587, 0.7332, 0.03128, 0.7332, 0.04587, 0.7332, 0.04605, 0.7407, 0.03128, 0.7332, 0.03026, 0.5701, 0.01718, 0.5879, 0.02055, 0.5781, 0.03026, 0.5701, 0.03128, 0.7332, 0.01718, 0.5879, 0.0181, 0.7334, 0.01718, 0.5879, 0.03128, 0.7332, 0.04605, 0.7407, 0.03152, 0.7407, 0.03128, 0.7332, 0.03128, 0.7332, 0.03152, 0.7407, 0.0181, 0.7334, 0.04605, 0.7407, 0.03592, 0.9822, 0.03152, 0.7407, 0.03152, 0.7407, 0.01837, 0.741, 0.0181, 0.7334, 0.03152, 0.7407, 0.02338, 0.9649, 0.01837, 0.741, 0.03152, 0.7407, 0.03592, 0.9822, 0.02338, 0.9649, 0.02338, 0.9649, 0.03592, 0.9822, 0.0266, 0.9742, 0.4705, 0.9913, 0.4705, 0.4424, 0.6011, 0.9913, 0.6011, 0.4424, 0.6011, 0.9913, 0.4705, 0.4424, 0.6011, 0.4424, 0.75, 0.9913, 0.6011, 0.9913, 0.4705, 0.4424, 0.6011, 0.2686, 0.6011, 0.4424, 0.4705, 0.4424, 0.4705, 0.2686, 0.6011, 0.2686, 0.6011, 0.2686, 0.4705, 0.2686, 0.4705, 0.2612, 0.4705, 0.2612, 0.4705, 0.006348, 0.6011, 0.006348, 0.4705, 0.2612, 0.6011, 0.006348, 0.6011, 0.2612, 0.4705, 0.2612, 0.6011, 0.2612, 0.6011, 0.2686, 0.75, 0.006348, 0.6011, 0.2612, 0.6011, 0.006348, 0.6011, 0.4424, 0.6011, 0.2686, 0.75, 0.2686, 0.75, 0.2686, 0.6011, 0.2686, 0.6011, 0.2612, 0.6011, 0.2612, 0.75, 0.006348, 0.75, 0.2612, 0.6011, 0.2612, 0.75, 0.2612, 0.75, 0.2686, 0.75, 0.2612, 0.75, 0.006348, 0.7632, 0.006348, 0.6011, 0.4424, 0.75, 0.2686, 0.75, 0.4424, 0.75, 0.9913, 0.6011, 0.4424, 0.75, 0.4424, 0.75, 0.2612, 0.7632, 0.006348, 0.7632, 0.2612, 0.75, 0.2612, 0.7632, 0.2612, 0.75, 0.2686, 0.7632, 0.2612, 0.7632, 0.006348, 0.9131, 0.006348, 0.7632, 0.2612, 0.9131, 0.006348, 0.9131, 0.2612, 0.7632, 0.2612, 0.9131, 0.2612, 0.9131, 0.2686, 0.75, 0.2686, 0.7632, 0.2612, 0.7632, 0.2686, 0.9131, 0.2686, 0.7632, 0.2686, 0.7632, 0.2612, 0.75, 0.4424, 0.75, 0.2686, 0.7632, 0.2686, 0.7632, 0.4424, 0.7632, 0.2686, 0.9131, 0.2686, 0.75, 0.4424, 0.7632, 0.2686, 0.7632, 0.4424, 0.75, 0.9913, 0.75, 0.4424, 0.7632, 0.4424, 0.7632, 0.4424, 0.9131, 0.2686, 0.9131, 0.4424, 0.75, 0.9913, 0.7632, 0.4424, 0.7632, 0.9913, 0.9131, 0.4424, 0.9131, 0.9913, 0.7632, 0.4424, 0.7632, 0.9913, 0.7632, 0.4424, 0.9131, 0.9913])
_ca = me_sm_city_highway_sign_billboard_01b_md_001.color_attributes.new('PSKVTXCOL_0', 'BYTE_COLOR', 'CORNER')
_ca.data.foreach_set('color', [1.0, 0.0, 0.0, 1.0, 1.0, 0.0, 0.0, 1.0, 1.0, 0.0, 0.0, 1.0, 1.0, 0.0, 0.0, 1.0, 1.0, 0.0, 0.0, 1.0, 1.0, 0.0, 0.0, 1.0, 1.0, 0.0, 0.0, 1.0, 1.0, 0.0, 0.0, 1.0, 1.0, 0.0, 0.0, 1.0, 1.0, 0.0, 0.0, 1.0, 1.0, 0.0, 0.0, 1.0, 1.0, 0.0, 0.0, 1.0, 1.0, 0.0, 0.0, 1.0, 1.0, 0.0, 0.0, 1.0, 1.0, 0.0, 0.0, 1.0, 1.0, 0.0, 0.0, 1.0, 1.0, 0.0, 0.0, 1.0, 1.0, 0.0, 0.0, 1.0, 1.0, 0.0, 0.0, 1.0, 1.0, 0.0, 0.0, 1.0, 1.0, 0.0, 0.0, 1.0, 1.0, 0.0, 0.0, 1.0, 1.0, 0.0, 0.0, 1.0, 1.0, 0.0, 0.0, 1.0, 1.0, 0.0, 0.0, 1.0, 1.0, 0.0, 0.0, 1.0, 1.0, 0.0, 0.0, 1.0, 1.0, 0.0, 0.0, 1.0, 1.0, 0.0, 0.0, 1.0, 1.0, 0.0, 0.0, 1.0, 1.0, 0.0, 0.0, 1.0, 1.0, 0.0, 0.0, 1.0, 1.0, 0.0, 0.0, 1.0, 1.0, 0.0, 0.0, 1.0, 1.0, 0.0, 0.0, 1.0, 1.0, 0.0, 0.0, 1.0, 1.0, 0.0, 0.0, 1.0, 1.0, 0.0, 0.0, 1.0, 1.0, 0.0, 0.0, 1.0, 1.0, 0.0, 0.0, 1.0, 1.0, 0.0, 0.0, 1.0, 1.0, 0.0, 0.0, 1.0, 1.0, 0.0, 0.0, 1.0, 1.0, 0.0, 0.0, 1.0, 1.0, 0.0, 0.0, 1.0, 1.0, 0.0, 0.0, 1.0, 1.0, 0.0, 0.0, 1.0, 1.0, 0.0, 0.0, 1.0, 1.0, 0.0, 0.0, 1.0, 1.0, 0.0, 0.0, 1.0, 1.0, 0.0, 0.0, 1.0, 1.0, 0.0, 0.0, 1.0, 1.0, 0.0, 0.0, 1.0, 1.0, 0.0, 0.0, 1.0, 1.0, 0.0, 0.0, 1.0, 1.0, 0.0, 0.0, 1.0, 1.0, 0.0, 0.0, 1.0, 1.0, 0.0, 0.0, 1.0, 1.0, 0.0, 0.0, 1.0, 1.0, 0.0, 0.0, 1.0, 1.0, 0.0, 0.0, 1.0, 1.0, 0.0, 0.0, 1.0, 1.0, 0.0, 0.0, 1.0, 1.0, 0.0, 0.0, 1.0, 1.0, 0.0, 0.0, 1.0, 1.0, 0.0, 0.0, 1.0, 1.0, 0.0, 0.0, 1.0, 1.0, 0.0, 0.0, 1.0, 1.0, 0.0, 0.0, 1.0, 1.0, 0.0, 0.0, 1.0, 1.0, 0.0, 0.0, 1.0, 1.0, 0.0, 0.0, 1.0, 1.0, 0.0, 0.0, 1.0, 1.0, 0.0, 0.0, 1.0, 1.0, 0.0, 0.0, 1.0, 1.0, 0.0, 0.0, 1.0, 1.0, 0.0, 0.0, 1.0, 1.0, 0.0, 0.0, 1.0, 1.0, 0.0, 0.0, 1.0, 1.0, 0.0, 0.0, 1.0, 1.0, 0.0, 0.0, 1.0, 1.0, 0.0, 0.0, 1.0, 1.0, 0.0, 0.0, 1.0, 1.0, 0.0, 0.0, 1.0, 1.0, 0.0, 0.0, 1.0, 1.0, 0.0, 0.0, 1.0, 1.0, 0.0, 0.0, 1.0, 1.0, 0.0, 0.0, 1.0, 1.0, 0.0, 0.0, 1.0, 1.0, 0.0, 0.0, 1.0, 1.0, 0.0, 0.0, 1.0, 1.0, 0.0, 0.0, 1.0, 1.0, 0.0, 0.0, 1.0, 1.0, 0.0, 0.0, 1.0, 1.0, 0.0, 0.0, 1.0, 1.0, 0.0, 0.0, 1.0, 1.0, 0.0, 0.0, 1.0, 1.0, 0.0, 0.0, 1.0, 1.0, 0.0, 0.0, 1.0, 1.0, 0.0, 0.0, 1.0, 1.0, 0.0, 0.0, 1.0, 1.0, 0.0, 0.0, 1.0, 1.0, 0.0, 0.0, 1.0, 1.0, 0.0, 0.0, 1.0, 1.0, 0.0, 0.0, 1.0, 1.0, 0.0, 0.0, 1.0, 1.0, 0.0, 0.0, 1.0, 1.0, 0.0, 0.0, 1.0, 1.0, 0.0, 0.0, 1.0, 1.0, 0.0, 0.0, 1.0, 1.0, 0.0, 0.0, 1.0, 1.0, 0.0, 0.0, 1.0, 1.0, 0.0, 0.0, 1.0, 1.0, 0.0, 0.0, 1.0, 1.0, 0.0, 0.0, 1.0, 1.0, 0.0, 0.0, 1.0, 1.0, 0.0, 0.0, 1.0, 1.0, 0.0, 0.0, 1.0, 1.0, 0.0, 0.0, 1.0, 1.0, 0.0, 0.0, 1.0, 1.0, 0.0, 0.0, 1.0, 1.0, 0.0, 0.0, 1.0, 1.0, 0.0, 0.0, 1.0, 1.0, 0.0, 0.0, 1.0, 1.0, 0.0, 0.0, 1.0, 1.0, 0.0, 0.0, 1.0, 1.0, 0.0, 0.0, 1.0, 1.0, 0.0, 0.0, 1.0, 1.0, 0.0, 0.0, 1.0, 1.0, 0.0, 0.0, 1.0, 1.0, 0.0, 0.0, 1.0, 1.0, 0.0, 0.0, 1.0, 1.0, 0.0, 0.0, 1.0, 1.0, 0.0, 0.0, 1.0, 1.0, 0.0, 0.0, 1.0, 1.0, 0.0, 0.0, 1.0, 1.0, 0.0, 0.0, 1.0, 1.0, 0.0, 0.0, 1.0, 1.0, 0.0, 0.0, 1.0, 1.0, 0.0, 0.0, 1.0, 1.0, 0.0, 0.0, 1.0, 1.0, 0.0, 0.0, 1.0, 1.0, 0.0, 0.0, 1.0, 1.0, 0.0, 0.0, 1.0, 1.0, 0.0, 0.0, 1.0, 1.0, 0.0, 0.0, 1.0, 1.0, 0.0, 0.0, 1.0, 1.0, 0.0, 0.0, 1.0, 1.0, 0.0, 0.0, 1.0, 1.0, 0.0, 0.0, 1.0, 1.0, 0.0, 0.0, 1.0, 1.0, 0.0, 0.0, 1.0, 1.0, 0.0, 0.0, 1.0, 1.0, 0.0, 0.0, 1.0, 1.0, 0.0, 0.0, 1.0, 1.0, 0.0, 0.0, 1.0, 1.0, 0.0, 0.0, 1.0, 1.0, 0.0, 0.0, 1.0, 1.0, 0.0, 0.0, 1.0, 1.0, 0.0, 0.0, 1.0, 1.0, 0.0, 0.0, 1.0, 1.0, 0.0, 0.0, 1.0, 1.0, 0.0, 0.0, 1.0, 1.0, 0.0, 0.0, 1.0, 1.0, 0.0, 0.0, 1.0, 1.0, 0.0, 0.0, 1.0, 1.0, 0.0, 0.0, 1.0, 1.0, 0.0, 0.0, 1.0, 1.0, 0.0, 0.0, 1.0, 1.0, 0.0, 0.0, 1.0, 1.0, 0.0, 0.0, 1.0, 1.0, 0.0, 0.0, 1.0, 1.0, 0.0, 0.0, 1.0, 1.0, 0.0, 0.0, 1.0, 1.0, 0.0, 0.0, 1.0, 1.0, 0.0, 0.0, 1.0, 1.0, 0.0, 0.0, 1.0, 1.0, 0.0, 0.0, 1.0, 1.0, 0.0, 0.0, 1.0, 1.0, 0.0, 0.0, 1.0, 1.0, 0.0, 0.0, 1.0, 1.0, 0.0, 0.0, 1.0, 1.0, 0.0, 0.0, 1.0, 1.0, 0.0, 0.0, 1.0, 1.0, 0.0, 0.0, 1.0, 1.0, 0.0, 0.0, 1.0, 1.0, 0.0, 0.0, 1.0, 1.0, 0.0, 0.0, 1.0, 1.0, 0.0, 0.0, 1.0, 1.0, 0.0, 0.0, 1.0, 1.0, 0.0, 0.0, 1.0, 1.0, 0.0, 0.0, 1.0, 1.0, 0.0, 0.0, 1.0, 1.0, 0.0, 0.0, 1.0, 1.0, 0.0, 0.0, 1.0, 1.0, 0.0, 0.0, 1.0, 1.0, 0.0, 0.0, 1.0, 1.0, 0.0, 0.0, 1.0, 1.0, 0.0, 0.0, 1.0, 1.0, 0.0, 0.0, 1.0, 1.0, 0.0, 0.0, 1.0, 1.0, 0.0, 0.0, 1.0, 1.0, 0.0, 0.0, 1.0, 1.0, 0.0, 0.0, 1.0, 1.0, 0.0, 0.0, 1.0, 1.0, 0.0, 0.0, 1.0, 1.0, 0.0, 0.0, 1.0, 1.0, 0.0, 0.0, 1.0, 1.0, 0.0, 0.0, 1.0, 1.0, 0.0, 0.0, 1.0, 1.0, 0.0, 0.0, 1.0, 1.0, 0.0, 0.0, 1.0, 1.0, 0.0, 0.0, 1.0, 1.0, 0.0, 0.0, 1.0, 1.0, 0.0, 0.0, 1.0, 1.0, 0.0, 0.0, 1.0, 1.0, 0.0, 0.0, 1.0, 1.0, 0.0, 0.0, 1.0, 1.0, 0.0, 0.0, 1.0, 1.0, 0.0, 0.0, 1.0, 1.0, 0.0, 0.0, 1.0, 1.0, 0.0, 0.0, 1.0, 1.0, 0.0, 0.0, 1.0, 1.0, 0.0, 0.0, 1.0, 1.0, 0.0, 0.0, 1.0, 1.0, 0.0, 0.0, 1.0, 1.0, 0.0, 0.0, 1.0, 1.0, 0.0, 0.0, 1.0, 1.0, 0.0, 0.0, 1.0, 1.0, 0.0, 0.0, 1.0, 1.0, 0.0, 0.0, 1.0, 1.0, 0.0, 0.0, 1.0, 1.0, 0.0, 0.0, 1.0, 1.0, 0.0, 0.0, 1.0, 1.0, 0.0, 0.0, 1.0, 1.0, 0.0, 0.0, 1.0, 1.0, 0.0, 0.0, 1.0, 1.0, 0.0, 0.0, 1.0, 1.0, 0.0, 0.0, 1.0, 1.0, 0.0, 0.0, 1.0, 1.0, 0.0, 0.0, 1.0, 1.0, 0.0, 0.0, 1.0, 1.0, 0.0, 0.0, 1.0, 1.0, 0.0, 0.0, 1.0, 1.0, 0.0, 0.0, 1.0, 1.0, 0.0, 0.0, 1.0, 1.0, 0.0, 0.0, 1.0, 1.0, 0.0, 0.0, 1.0, 1.0, 0.0, 0.0, 1.0, 1.0, 0.0, 0.0, 1.0, 1.0, 0.0, 0.0, 1.0, 1.0, 0.0, 0.0, 1.0, 1.0, 0.0, 0.0, 1.0, 1.0, 0.0, 0.0, 1.0, 1.0, 0.0, 0.0, 1.0, 1.0, 0.0, 0.0, 1.0, 1.0, 0.0, 0.0, 1.0, 1.0, 0.0, 0.0, 1.0, 1.0, 0.0, 0.0, 1.0, 1.0, 0.0, 0.0, 1.0, 1.0, 0.0, 0.0, 1.0, 1.0, 0.0, 0.0, 1.0, 1.0, 0.0, 0.0, 1.0, 1.0, 0.0, 0.0, 1.0, 1.0, 0.0, 0.0, 1.0, 1.0, 0.0, 0.0, 1.0, 1.0, 0.0, 0.0, 1.0, 1.0, 0.0, 0.0, 1.0, 1.0, 0.0, 0.0, 1.0, 1.0, 0.0, 0.0, 1.0, 1.0, 0.0, 0.0, 1.0, 1.0, 0.0, 0.0, 1.0, 1.0, 0.0, 0.0, 1.0, 1.0, 0.0, 0.0, 1.0, 1.0, 0.0, 0.0, 1.0, 1.0, 0.0, 0.0, 1.0, 1.0, 0.0, 0.0, 1.0, 1.0, 0.0, 0.0, 1.0, 1.0, 0.0, 0.0, 1.0, 1.0, 0.0, 0.0, 1.0, 1.0, 0.0, 0.0, 1.0, 1.0, 0.0, 0.0, 1.0, 1.0, 0.0, 0.0, 1.0, 1.0, 0.0, 0.0, 1.0, 1.0, 0.0, 0.0, 1.0, 1.0, 0.0, 0.0, 1.0, 1.0, 0.0, 0.0, 1.0, 1.0, 0.0, 0.0, 1.0, 1.0, 0.0, 0.0, 1.0, 1.0, 0.0, 0.0, 1.0, 1.0, 0.0, 0.0, 1.0, 1.0, 0.0, 0.0, 1.0, 1.0, 0.0, 0.0, 1.0, 1.0, 0.0, 0.0, 1.0, 1.0, 0.0, 0.0, 1.0, 1.0, 0.0, 0.0, 1.0, 1.0, 0.0, 0.0, 1.0, 1.0, 0.0, 0.0, 1.0, 1.0, 0.0, 0.0, 1.0, 1.0, 0.0, 0.0, 1.0, 1.0, 0.0, 0.0, 1.0, 1.0, 0.0, 0.0, 1.0, 1.0, 0.0, 0.0, 1.0, 1.0, 0.0, 0.0, 1.0, 1.0, 0.0, 0.0, 1.0, 1.0, 0.0, 0.0, 1.0, 1.0, 0.0, 0.0, 1.0, 1.0, 0.0, 0.0, 1.0, 1.0, 0.0, 0.0, 1.0, 1.0, 0.0, 0.0, 1.0, 1.0, 0.0, 0.0, 1.0, 1.0, 0.0, 0.0, 1.0, 1.0, 0.0, 0.0, 1.0, 1.0, 0.0, 0.0, 1.0, 1.0, 0.0, 0.0, 1.0, 1.0, 0.0, 0.0, 1.0, 1.0, 0.0, 0.0, 1.0, 1.0, 0.0, 0.0, 1.0, 1.0, 0.0, 0.0, 1.0, 1.0, 0.0, 0.0, 1.0, 1.0, 0.0, 0.0, 1.0, 1.0, 0.0, 0.0, 1.0, 1.0, 0.0, 0.0, 1.0, 1.0, 0.0, 0.0, 1.0, 1.0, 0.0, 0.0, 1.0, 1.0, 0.0, 0.0, 1.0, 1.0, 0.0, 0.0, 1.0, 1.0, 0.0, 0.0, 1.0, 1.0, 0.0, 0.0, 1.0, 1.0, 0.0, 0.0, 1.0, 1.0, 0.0, 0.0, 1.0, 1.0, 0.0, 0.0, 1.0, 1.0, 0.0, 0.0, 1.0, 1.0, 0.0, 0.0, 1.0, 1.0, 0.0, 0.0, 1.0, 1.0, 0.0, 0.0, 1.0, 1.0, 0.0, 0.0, 1.0, 1.0, 0.0, 0.0, 1.0, 1.0, 0.0, 0.0, 1.0, 1.0, 0.0, 0.0, 1.0, 1.0, 0.0, 0.0, 1.0, 1.0, 0.0, 0.0, 1.0, 1.0, 0.0, 0.0, 1.0, 1.0, 0.0, 0.0, 1.0, 1.0, 0.0, 0.0, 1.0, 1.0, 0.0, 0.0, 1.0, 1.0, 0.0, 0.0, 1.0, 1.0, 0.0, 0.0, 1.0, 1.0, 0.0, 0.0, 1.0, 1.0, 0.0, 0.0, 1.0, 1.0, 0.0, 0.0, 1.0, 1.0, 0.0, 0.0, 1.0, 1.0, 0.0, 0.0, 1.0, 1.0, 0.0, 0.0, 1.0, 1.0, 0.0, 0.0, 1.0, 1.0, 0.0, 0.0, 1.0, 1.0, 0.0, 0.0, 1.0, 1.0, 0.0, 0.0, 1.0, 1.0, 0.0, 0.0, 1.0, 1.0, 0.0, 0.0, 1.0, 1.0, 0.0, 0.0, 1.0, 1.0, 0.0, 0.0, 1.0, 1.0, 0.0, 0.0, 1.0, 1.0, 0.0, 0.0, 1.0, 1.0, 0.0, 0.0, 1.0, 1.0, 0.0, 0.0, 1.0, 1.0, 0.0, 0.0, 1.0, 1.0, 0.0, 0.0, 1.0, 1.0, 0.0, 0.0, 1.0, 1.0, 0.0, 0.0, 1.0, 1.0, 0.0, 0.0, 1.0, 1.0, 0.0, 0.0, 1.0, 1.0, 0.0, 0.0, 1.0, 1.0, 0.0, 0.0, 1.0, 1.0, 0.0, 0.0, 1.0, 1.0, 0.0, 0.0, 1.0, 1.0, 0.0, 0.0, 1.0, 1.0, 0.0, 0.0, 1.0, 1.0, 0.0, 0.0, 1.0, 1.0, 0.0, 0.0, 1.0, 1.0, 0.0, 0.0, 1.0, 1.0, 0.0, 0.0, 1.0, 1.0, 0.0, 0.0, 1.0, 1.0, 0.0, 0.0, 1.0, 1.0, 0.0, 0.0, 1.0, 1.0, 0.0, 0.0, 1.0, 1.0, 0.0, 0.0, 1.0, 1.0, 0.0, 0.0, 1.0, 1.0, 0.0, 0.0, 1.0, 1.0, 0.0, 0.0, 1.0, 1.0, 0.0, 0.0, 1.0, 1.0, 0.0, 0.0, 1.0, 1.0, 0.0, 0.0, 1.0, 1.0, 0.0, 0.0, 1.0, 1.0, 0.0, 0.0, 1.0, 1.0, 0.0, 0.0, 1.0, 1.0, 0.0, 0.0, 1.0, 1.0, 0.0, 0.0, 1.0, 1.0, 0.0, 0.0, 1.0, 1.0, 0.0, 0.0, 1.0, 1.0, 0.0, 0.0, 1.0, 1.0, 0.0, 0.0, 1.0, 1.0, 0.0, 0.0, 1.0, 1.0, 0.0, 0.0, 1.0, 1.0, 0.0, 0.0, 1.0, 1.0, 0.0, 0.0, 1.0, 1.0, 0.0, 0.0, 1.0, 1.0, 0.0, 0.0, 1.0, 1.0, 0.0, 0.0, 1.0, 1.0, 0.0, 0.0, 1.0, 1.0, 0.0, 0.0, 1.0, 1.0, 0.0, 0.0, 1.0, 1.0, 0.0, 0.0, 1.0, 1.0, 0.0, 0.0, 1.0, 1.0, 0.0, 0.0, 1.0, 1.0, 0.0, 0.0, 1.0, 1.0, 0.0, 0.0, 1.0, 1.0, 0.0, 0.0, 1.0, 1.0, 0.0, 0.0, 1.0, 1.0, 0.0, 0.0, 1.0, 1.0, 0.0, 0.0, 1.0, 1.0, 0.0, 0.0, 1.0, 1.0, 0.0, 0.0, 1.0, 1.0, 0.0, 0.0, 1.0, 1.0, 0.0, 0.0, 1.0, 1.0, 0.0, 0.0, 1.0, 1.0, 0.0, 0.0, 1.0, 1.0, 0.0, 0.0, 1.0, 1.0, 0.0, 0.0, 1.0, 1.0, 0.0, 0.0, 1.0, 1.0, 0.0, 0.0, 1.0, 1.0, 0.0, 0.0, 1.0, 1.0, 0.0, 0.0, 1.0, 1.0, 0.0, 0.0, 1.0, 1.0, 0.0, 0.0, 1.0, 1.0, 0.0, 0.0, 1.0, 1.0, 0.0, 0.0, 1.0, 1.0, 0.0, 0.0, 1.0, 1.0, 0.0, 0.0, 1.0, 1.0, 0.0, 0.0, 1.0, 1.0, 0.0, 0.0, 1.0, 1.0, 0.0, 0.0, 1.0, 1.0, 0.0, 0.0, 1.0, 1.0, 0.0, 0.0, 1.0, 1.0, 0.0, 0.0, 1.0, 1.0, 0.0, 0.0, 1.0, 1.0, 0.0, 0.0, 1.0, 1.0, 0.0, 0.0, 1.0, 1.0, 0.0, 0.0, 1.0, 1.0, 0.0, 0.0, 1.0, 1.0, 0.0, 0.0, 1.0, 1.0, 0.0, 0.0, 1.0, 1.0, 0.0, 0.0, 1.0, 1.0, 0.0, 0.0, 1.0, 1.0, 0.0, 0.0, 1.0, 1.0, 0.0, 0.0, 1.0, 1.0, 0.0, 0.0, 1.0, 1.0, 0.0, 0.0, 1.0, 1.0, 0.0, 0.0, 1.0, 1.0, 0.0, 0.0, 1.0, 1.0, 0.0, 0.0, 1.0, 1.0, 0.0, 0.0, 1.0, 1.0, 0.0, 0.0, 1.0, 1.0, 0.0, 0.0, 1.0, 1.0, 0.0, 0.0, 1.0, 1.0, 0.0, 0.0, 1.0, 1.0, 0.0, 0.0, 1.0, 1.0, 0.0, 0.0, 1.0, 1.0, 0.0, 0.0, 1.0, 1.0, 0.0, 0.0, 1.0, 1.0, 0.0, 0.0, 1.0, 1.0, 0.0, 0.0, 1.0, 1.0, 0.0, 0.0, 1.0, 1.0, 0.0, 0.0, 1.0, 1.0, 0.0, 0.0, 1.0, 1.0, 0.0, 0.0, 1.0, 1.0, 0.0, 0.0, 1.0, 1.0, 0.0, 0.0, 1.0, 1.0, 0.0, 0.0, 1.0, 1.0, 0.0, 0.0, 1.0, 1.0, 0.0, 0.0, 1.0, 1.0, 0.0, 0.0, 1.0, 1.0, 0.0, 0.0, 1.0, 1.0, 0.0, 0.0, 1.0, 1.0, 0.0, 0.0, 1.0, 1.0, 0.0, 0.0, 1.0, 1.0, 0.0, 0.0, 1.0, 1.0, 0.0, 0.0, 1.0, 1.0, 0.0, 0.0, 1.0, 1.0, 0.0, 0.0, 1.0, 1.0, 0.0, 0.0, 1.0, 1.0, 0.0, 0.0, 1.0, 1.0, 0.0, 0.0, 1.0, 1.0, 0.0, 0.0, 1.0, 1.0, 0.0, 0.0, 1.0, 1.0, 0.0, 0.0, 1.0, 1.0, 0.0, 0.0, 1.0, 1.0, 0.0, 0.0, 1.0, 1.0, 0.0, 0.0, 1.0, 1.0, 0.0, 0.0, 1.0, 1.0, 0.0, 0.0, 1.0, 1.0, 0.0, 0.0, 1.0, 1.0, 0.0, 0.0, 1.0, 1.0, 0.0, 0.0, 1.0, 1.0, 0.0, 0.0, 1.0, 1.0, 0.0, 0.0, 1.0, 1.0, 0.0, 0.0, 1.0, 1.0, 0.0, 0.0, 1.0, 1.0, 0.0, 0.0, 1.0, 1.0, 0.0, 0.0, 1.0, 1.0, 0.0, 0.0, 1.0, 1.0, 0.0, 0.0, 1.0, 1.0, 0.0, 0.0, 1.0, 1.0, 0.0, 0.0, 1.0, 1.0, 0.0, 0.0, 1.0, 1.0, 0.0, 0.0, 1.0, 1.0, 0.0, 0.0, 1.0, 1.0, 0.0, 0.0, 1.0, 1.0, 0.0, 0.0, 1.0, 1.0, 0.0, 0.0, 1.0, 1.0, 0.0, 0.0, 1.0, 1.0, 0.0, 0.0, 1.0, 1.0, 0.0, 0.0, 1.0, 1.0, 0.0, 0.0, 1.0, 1.0, 0.0, 0.0, 1.0, 1.0, 0.0, 0.0, 1.0, 1.0, 0.0, 0.0, 1.0, 1.0, 0.0, 0.0, 1.0, 1.0, 0.0, 0.0, 1.0, 1.0, 0.0, 0.0, 1.0, 1.0, 0.0, 0.0, 1.0, 1.0, 0.0, 0.0, 1.0, 1.0, 0.0, 0.0, 1.0, 1.0, 0.0, 0.0, 1.0, 1.0, 0.0, 0.0, 1.0, 1.0, 0.0, 0.0, 1.0, 1.0, 0.0, 0.0, 1.0, 1.0, 0.0, 0.0, 1.0, 1.0, 0.0, 0.0, 1.0, 1.0, 0.0, 0.0, 1.0, 1.0, 0.0, 0.0, 1.0, 1.0, 0.0, 0.0, 1.0, 1.0, 0.0, 0.0, 1.0, 1.0, 0.0, 0.0, 1.0, 1.0, 0.0, 0.0, 1.0, 1.0, 0.0, 0.0, 1.0, 1.0, 0.0, 0.0, 1.0, 1.0, 0.0, 0.0, 1.0, 1.0, 0.0, 0.0, 1.0, 1.0, 0.0, 0.0, 1.0, 1.0, 0.0, 0.0, 1.0, 1.0, 0.0, 0.0, 1.0, 1.0, 0.0, 0.0, 1.0, 1.0, 0.0, 0.0, 1.0, 1.0, 0.0, 0.0, 1.0, 1.0, 0.0, 0.0, 1.0, 1.0, 0.0, 0.0, 1.0, 1.0, 0.0, 0.0, 1.0, 1.0, 0.0, 0.0, 1.0, 1.0, 0.0, 0.0, 1.0, 1.0, 0.0, 0.0, 1.0, 1.0, 0.0, 0.0, 1.0, 1.0, 0.0, 0.0, 1.0, 1.0, 0.0, 0.0, 1.0, 1.0, 0.0, 0.0, 1.0, 1.0, 0.0, 0.0, 1.0, 1.0, 0.0, 0.0, 1.0, 1.0, 0.0, 0.0, 1.0, 1.0, 0.0, 0.0, 1.0, 1.0, 0.0, 0.0, 1.0, 1.0, 0.0, 0.0, 1.0, 1.0, 0.0, 0.0, 1.0, 1.0, 0.0, 0.0, 1.0, 1.0, 0.0, 0.0, 1.0, 1.0, 0.0, 0.0, 1.0, 1.0, 0.0, 0.0, 1.0, 1.0, 0.0, 0.0, 1.0, 1.0, 0.0, 0.0, 1.0, 1.0, 0.0, 0.0, 1.0, 1.0, 0.0, 0.0, 1.0, 1.0, 0.0, 0.0, 1.0, 1.0, 0.0, 0.0, 1.0, 1.0, 0.0, 0.0, 1.0, 1.0, 0.0, 0.0, 1.0, 1.0, 0.0, 0.0, 1.0, 1.0, 0.0, 0.0, 1.0, 1.0, 0.0, 0.0, 1.0, 1.0, 0.0, 0.0, 1.0, 1.0, 0.0, 0.0, 1.0, 1.0, 0.0, 0.0, 1.0, 1.0, 0.0, 0.0, 1.0, 1.0, 0.0, 0.0, 1.0, 1.0, 0.0, 0.0, 1.0, 1.0, 0.0, 0.0, 1.0, 1.0, 0.0, 0.0, 1.0, 1.0, 0.0, 0.0, 1.0, 1.0, 0.0, 0.0, 1.0, 1.0, 0.0, 0.0, 1.0, 1.0, 0.0, 0.0, 1.0, 1.0, 0.0, 0.0, 1.0, 1.0, 0.0, 0.0, 1.0, 1.0, 0.0, 0.0, 1.0, 1.0, 0.0, 0.0, 1.0, 1.0, 0.0, 0.0, 1.0, 1.0, 0.0, 0.0, 1.0, 1.0, 0.0, 0.0, 1.0, 1.0, 0.0, 0.0, 1.0, 1.0, 0.0, 0.0, 1.0, 1.0, 0.0, 0.0, 1.0, 1.0, 0.0, 0.0, 1.0, 1.0, 0.0, 0.0, 1.0, 1.0, 0.0, 0.0, 1.0, 1.0, 0.0, 0.0, 1.0, 1.0, 0.0, 0.0, 1.0, 1.0, 0.0, 0.0, 1.0, 1.0, 0.0, 0.0, 1.0, 1.0, 0.0, 0.0, 1.0, 1.0, 0.0, 0.0, 1.0, 1.0, 0.0, 0.0, 1.0, 1.0, 0.0, 0.0, 1.0, 1.0, 0.0, 0.0, 1.0, 1.0, 0.0, 0.0, 1.0, 1.0, 0.0, 0.0, 1.0, 1.0, 0.0, 0.0, 1.0, 1.0, 0.0, 0.0, 1.0, 1.0, 0.0, 0.0, 1.0, 1.0, 0.0, 0.0, 1.0, 1.0, 0.0, 0.0, 1.0, 1.0, 0.0, 0.0, 1.0, 1.0, 0.0, 0.0, 1.0, 1.0, 0.0, 0.0, 1.0, 1.0, 0.0, 0.0, 1.0, 1.0, 0.0, 0.0, 1.0, 1.0, 0.0, 0.0, 1.0, 1.0, 0.0, 0.0, 1.0, 1.0, 0.0, 0.0, 1.0, 1.0, 0.0, 0.0, 1.0, 1.0, 0.0, 0.0, 1.0, 1.0, 0.0, 0.0, 1.0, 1.0, 0.0, 0.0, 1.0, 1.0, 0.0, 0.0, 1.0, 1.0, 0.0, 0.0, 1.0, 1.0, 0.0, 0.0, 1.0, 1.0, 0.0, 0.0, 1.0, 1.0, 0.0, 0.0, 1.0, 1.0, 0.0, 0.0, 1.0, 1.0, 0.0, 0.0, 1.0, 1.0, 0.0, 0.0, 1.0, 1.0, 0.0, 0.0, 1.0, 1.0, 0.0, 0.0, 1.0, 1.0, 0.0, 0.0, 1.0, 1.0, 0.0, 0.0, 1.0, 1.0, 0.0, 0.0, 1.0, 1.0, 0.0, 0.0, 1.0, 1.0, 0.0, 0.0, 1.0, 1.0, 0.0, 0.0, 1.0, 1.0, 0.0, 0.0, 1.0, 1.0, 0.0, 0.0, 1.0, 1.0, 0.0, 0.0, 1.0, 1.0, 0.0, 0.0, 1.0, 1.0, 0.0, 0.0, 1.0, 1.0, 0.0, 0.0, 1.0, 1.0, 0.0, 0.0, 1.0, 1.0, 0.0, 0.0, 1.0, 1.0, 0.0, 0.0, 1.0, 1.0, 0.0, 0.0, 1.0, 1.0, 0.0, 0.0, 1.0, 1.0, 0.0, 0.0, 1.0, 1.0, 0.0, 0.0, 1.0, 1.0, 0.0, 0.0, 1.0, 1.0, 0.0, 0.0, 1.0, 1.0, 0.0, 0.0, 1.0, 1.0, 0.0, 0.0, 1.0, 1.0, 0.0, 0.0, 1.0, 1.0, 0.0, 0.0, 1.0, 1.0, 0.0, 0.0, 1.0, 1.0, 0.0, 0.0, 1.0, 1.0, 0.0, 0.0, 1.0, 1.0, 0.0, 0.0, 1.0, 1.0, 0.0, 0.0, 1.0, 1.0, 0.0, 0.0, 1.0, 1.0, 0.0, 0.0, 1.0, 1.0, 0.0, 0.0, 1.0, 1.0, 0.0, 0.0, 1.0, 1.0, 0.0, 0.0, 1.0, 1.0, 0.0, 0.0, 1.0, 1.0, 0.0, 0.0, 1.0, 1.0, 0.0, 0.0, 1.0, 1.0, 0.0, 0.0, 1.0, 1.0, 0.0, 0.0, 1.0, 1.0, 0.0, 0.0, 1.0, 1.0, 0.0, 0.0, 1.0, 1.0, 0.0, 0.0, 1.0, 1.0, 0.0, 0.0, 1.0, 1.0, 0.0, 0.0, 1.0, 1.0, 0.0, 0.0, 1.0, 1.0, 0.0, 0.0, 1.0, 1.0, 0.0, 0.0, 1.0, 1.0, 0.0, 0.0, 1.0, 1.0, 0.0, 0.0, 1.0, 1.0, 0.0, 0.0, 1.0, 1.0, 0.0, 0.0, 1.0, 1.0, 0.0, 0.0, 1.0, 1.0, 0.0, 0.0, 1.0, 1.0, 0.0, 0.0, 1.0, 1.0, 0.0, 0.0, 1.0, 1.0, 0.0, 0.0, 1.0, 1.0, 0.0, 0.0, 1.0, 1.0, 0.0, 0.0, 1.0, 1.0, 0.0, 0.0, 1.0, 1.0, 0.0, 0.0, 1.0, 1.0, 0.0, 0.0, 1.0, 1.0, 0.0, 0.0, 1.0, 1.0, 0.0, 0.0, 1.0, 1.0, 0.0, 0.0, 1.0, 1.0, 0.0, 0.0, 1.0, 1.0, 0.0, 0.0, 1.0, 1.0, 0.0, 0.0, 1.0, 1.0, 0.0, 0.0, 1.0, 1.0, 0.0, 0.0, 1.0, 1.0, 0.0, 0.0, 1.0, 1.0, 0.0, 0.0, 1.0, 1.0, 0.0, 0.0, 1.0, 1.0, 0.0, 0.0, 1.0, 1.0, 0.0, 0.0, 1.0, 1.0, 0.0, 0.0, 1.0, 1.0, 0.0, 0.0, 1.0, 1.0, 0.0, 0.0, 1.0, 1.0, 0.0, 0.0, 1.0, 1.0, 0.0, 0.0, 1.0, 1.0, 0.0, 0.0, 1.0, 1.0, 0.0, 0.0, 1.0, 1.0, 0.0, 0.0, 1.0, 1.0, 0.0, 0.0, 1.0, 1.0, 0.0, 0.0, 1.0, 1.0, 0.0, 0.0, 1.0, 1.0, 0.0, 0.0, 1.0, 1.0, 0.0, 0.0, 1.0, 1.0, 0.0, 0.0, 1.0, 1.0, 0.0, 0.0, 1.0, 1.0, 0.0, 0.0, 1.0, 1.0, 0.0, 0.0, 1.0, 1.0, 0.0, 0.0, 1.0, 1.0, 0.0, 0.0, 1.0, 1.0, 0.0, 0.0, 1.0, 1.0, 0.0, 0.0, 1.0, 1.0, 0.0, 0.0, 1.0, 1.0, 0.0, 0.0, 1.0, 1.0, 0.0, 0.0, 1.0, 1.0, 0.0, 0.0, 1.0, 1.0, 0.0, 0.0, 1.0, 1.0, 0.0, 0.0, 1.0, 1.0, 0.0, 0.0, 1.0, 1.0, 0.0, 0.0, 1.0, 1.0, 0.0, 0.0, 1.0, 1.0, 0.0, 0.0, 1.0, 1.0, 0.0, 0.0, 1.0, 1.0, 0.0, 0.0, 1.0, 1.0, 0.0, 0.0, 1.0, 1.0, 0.0, 0.0, 1.0, 1.0, 0.0, 0.0, 1.0, 1.0, 0.0, 0.0, 1.0, 1.0, 0.0, 0.0, 1.0, 1.0, 0.0, 0.0, 1.0, 1.0, 0.0, 0.0, 1.0, 1.0, 0.0, 0.0, 1.0, 1.0, 0.0, 0.0, 1.0, 1.0, 0.0, 0.0, 1.0, 1.0, 0.0, 0.0, 1.0, 1.0, 0.0, 0.0, 1.0, 1.0, 0.0, 0.0, 1.0, 1.0, 0.0, 0.0, 1.0, 1.0, 0.0, 0.0, 1.0, 1.0, 0.0, 0.0, 1.0, 1.0, 0.0, 0.0, 1.0, 1.0, 0.0, 0.0, 1.0, 1.0, 0.0, 0.0, 1.0, 1.0, 0.0, 0.0, 1.0, 1.0, 0.0, 0.0, 1.0, 1.0, 0.0, 0.0, 1.0, 1.0, 0.0, 0.0, 1.0, 1.0, 0.0, 0.0, 1.0, 1.0, 0.0, 0.0, 1.0, 1.0, 0.0, 0.0, 1.0, 1.0, 0.0, 0.0, 1.0, 1.0, 0.0, 0.0, 1.0, 1.0, 0.0, 0.0, 1.0, 1.0, 0.0, 0.0, 1.0, 1.0, 0.0, 0.0, 1.0, 1.0, 0.0, 0.0, 1.0, 1.0, 0.0, 0.0, 1.0, 1.0, 0.0, 0.0, 1.0, 1.0, 0.0, 0.0, 1.0, 1.0, 0.0, 0.0, 1.0, 1.0, 0.0, 0.0, 1.0, 1.0, 0.0, 0.0, 1.0, 1.0, 0.0, 0.0, 1.0, 1.0, 0.0, 0.0, 1.0, 1.0, 0.0, 0.0, 1.0, 1.0, 0.0, 0.0, 1.0, 1.0, 0.0, 0.0, 1.0, 1.0, 0.0, 0.0, 1.0, 1.0, 0.0, 0.0, 1.0, 1.0, 0.0, 0.0, 1.0, 1.0, 0.0, 0.0, 1.0, 1.0, 0.0, 0.0, 1.0, 1.0, 0.0, 0.0, 1.0, 1.0, 0.0, 0.0, 1.0, 1.0, 0.0, 0.0, 1.0, 1.0, 0.0, 0.0, 1.0, 1.0, 0.0, 0.0, 1.0, 1.0, 0.0, 0.0, 1.0, 1.0, 0.0, 0.0, 1.0, 1.0, 0.0, 0.0, 1.0, 1.0, 0.0, 0.0, 1.0, 1.0, 0.0, 0.0, 1.0, 1.0, 0.0, 0.0, 1.0, 1.0, 0.0, 0.0, 1.0, 1.0, 0.0, 0.0, 1.0, 1.0, 0.0, 0.0, 1.0, 1.0, 0.0, 0.0, 1.0, 1.0, 0.0, 0.0, 1.0, 1.0, 0.0, 0.0, 1.0, 1.0, 0.0, 0.0, 1.0, 1.0, 0.0, 0.0, 1.0, 1.0, 0.0, 0.0, 1.0, 1.0, 0.0, 0.0, 1.0, 1.0, 0.0, 0.0, 1.0, 1.0, 0.0, 0.0, 1.0, 1.0, 0.0, 0.0, 1.0, 1.0, 0.0, 0.0, 1.0, 1.0, 0.0, 0.0, 1.0, 1.0, 0.0, 0.0, 1.0, 1.0, 0.0, 0.0, 1.0, 1.0, 0.0, 0.0, 1.0, 1.0, 0.0, 0.0, 1.0, 1.0, 0.0, 0.0, 1.0, 1.0, 0.0, 0.0, 1.0, 1.0, 0.0, 0.0, 1.0, 1.0, 0.0, 0.0, 1.0, 1.0, 0.0, 0.0, 1.0, 1.0, 0.0, 0.0, 1.0, 1.0, 0.0, 0.0, 1.0, 1.0, 0.0, 0.0, 1.0, 1.0, 0.0, 0.0, 1.0, 1.0, 0.0, 0.0, 1.0, 1.0, 0.0, 0.0, 1.0, 1.0, 0.0, 0.0, 1.0, 1.0, 0.0, 0.0, 1.0, 1.0, 0.0, 0.0, 1.0, 1.0, 0.0, 0.0, 1.0, 1.0, 0.0, 0.0, 1.0, 1.0, 0.0, 0.0, 1.0, 1.0, 0.0, 0.0, 1.0, 1.0, 0.0, 0.0, 1.0, 1.0, 0.0, 0.0, 1.0, 1.0, 0.0, 0.0, 1.0, 1.0, 0.0, 0.0, 1.0, 1.0, 0.0, 0.0, 1.0, 1.0, 0.0, 0.0, 1.0, 1.0, 0.0, 0.0, 1.0, 1.0, 0.0, 0.0, 1.0, 1.0, 0.0, 0.0, 1.0, 1.0, 0.0, 0.0, 1.0, 1.0, 0.0, 0.0, 1.0, 1.0, 0.0, 0.0, 1.0, 1.0, 0.0, 0.0, 1.0, 1.0, 0.0, 0.0, 1.0, 1.0, 0.0, 0.0, 1.0, 1.0, 0.0, 0.0, 1.0, 1.0, 0.0, 0.0, 1.0, 1.0, 0.0, 0.0, 1.0, 1.0, 0.0, 0.0, 1.0, 1.0, 0.0, 0.0, 1.0, 1.0, 0.0, 0.0, 1.0, 1.0, 0.0, 0.0, 1.0, 1.0, 0.0, 0.0, 1.0, 1.0, 0.0, 0.0, 1.0, 1.0, 0.0, 0.0, 1.0, 1.0, 0.0, 0.0, 1.0, 1.0, 0.0, 0.0, 1.0, 1.0, 0.0, 0.0, 1.0, 1.0, 0.0, 0.0, 1.0, 1.0, 0.0, 0.0, 1.0, 1.0, 0.0, 0.0, 1.0, 1.0, 0.0, 0.0, 1.0, 1.0, 0.0, 0.0, 1.0, 1.0, 0.0, 0.0, 1.0, 1.0, 0.0, 0.0, 1.0, 1.0, 0.0, 0.0, 1.0, 1.0, 0.0, 0.0, 1.0, 1.0, 0.0, 0.0, 1.0, 1.0, 0.0, 0.0, 1.0, 1.0, 0.0, 0.0, 1.0, 1.0, 0.0, 0.0, 1.0, 1.0, 0.0, 0.0, 1.0, 1.0, 0.0, 0.0, 1.0, 1.0, 0.0, 0.0, 1.0, 1.0, 0.0, 0.0, 1.0, 1.0, 0.0, 0.0, 1.0, 1.0, 0.0, 0.0, 1.0, 1.0, 0.0, 0.0, 1.0, 1.0, 0.0, 0.0, 1.0, 1.0, 0.0, 0.0, 1.0, 1.0, 0.0, 0.0, 1.0, 1.0, 0.0, 0.0, 1.0, 1.0, 0.0, 0.0, 1.0, 1.0, 0.0, 0.0, 1.0, 1.0, 0.0, 0.0, 1.0, 1.0, 0.0, 0.0, 1.0, 1.0, 0.0, 0.0, 1.0, 1.0, 0.0, 0.0, 1.0, 1.0, 0.0, 0.0, 1.0, 1.0, 0.0, 0.0, 1.0, 1.0, 0.0, 0.0, 1.0, 1.0, 0.0, 0.0, 1.0, 1.0, 0.0, 0.0, 1.0, 1.0, 0.0, 0.0, 1.0, 1.0, 0.0, 0.0, 1.0, 1.0, 0.0, 0.0, 1.0, 1.0, 0.0, 0.0, 1.0, 1.0, 0.0, 0.0, 1.0, 1.0, 0.0, 0.0, 1.0, 1.0, 0.0, 0.0, 1.0, 1.0, 0.0, 0.0, 1.0, 1.0, 0.0, 0.0, 1.0, 1.0, 0.0, 0.0, 1.0, 1.0, 0.0, 0.0, 1.0, 1.0, 0.0, 0.0, 1.0, 1.0, 0.0, 0.0, 1.0, 1.0, 0.0, 0.0, 1.0, 1.0, 0.0, 0.0, 1.0, 1.0, 0.0, 0.0, 1.0, 1.0, 0.0, 0.0, 1.0, 1.0, 0.0, 0.0, 1.0, 1.0, 0.0, 0.0, 1.0, 1.0, 0.0, 0.0, 1.0, 1.0, 0.0, 0.0, 1.0, 1.0, 0.0, 0.0, 1.0])
me_sm_city_highway_sign_billboard_01b_md_001.materials.append(mat_m_city_white)
me_sm_city_highway_sign_billboard_01b_md_001.materials.append(mat_m_city_green)
me_sm_city_highway_sign_billboard_01b_md_001.use_remesh_fix_poles = True
me_sm_city_highway_sign_billboard_01b_md_001.use_remesh_preserve_attributes = False
me_sm_city_highway_sign_billboard_01b_md_001.update()

# ---- objects
ob_sm_city_highway_sign_billboard_01b_mo = bpy.data.objects.new('SM_City_Highway_Sign_Billboard_01b.mo', me_sm_city_highway_sign_billboard_01b_md_001)

# ---- transforms, parenting, visibility, modifiers, constraints
ob_sm_city_highway_sign_billboard_01b_mo.location = (0.0, 0.0, 0.0)

# ---- collection membership
col_collection.objects.link(ob_sm_city_highway_sign_billboard_01b_mo)

# ---- scene / render settings (as saved in the file)
scene.frame_start = 1; scene.frame_end = 250; scene.frame_set(2)
scene.render.engine = 'BLENDER_EEVEE_NEXT'
scene.cycles.sampling_pattern = 'TABULATED_SOBOL'
scene.cycles.use_light_tree = False
scene.view_settings.view_transform = 'Filmic'
bpy.context.view_layer.update()

# ---- added for rendering (the .blend has no active camera and no usable light): camera, sun
cam_auto = bpy.data.cameras.new('AutoCamera')
cam_auto.lens = 50.0
cam_auto.sensor_width = 36.0
cam_auto.clip_end = 1000.0
ob_auto_camera = bpy.data.objects.new('AutoCamera', cam_auto)
scene.collection.objects.link(ob_auto_camera)
ob_auto_camera.location = (6.96006, -7.90807, 5.11209)
ob_auto_camera.rotation_euler = (1.09748, -7.21219e-08, 0.694738)
scene.camera = ob_auto_camera
light_auto_sun = bpy.data.lights.new('AutoSun', 'SUN')
light_auto_sun.energy = 3.0
light_auto_sun.angle = 0.0523599
ob_auto_sun = bpy.data.objects.new('AutoSun', light_auto_sun)
scene.collection.objects.link(ob_auto_sun)
ob_auto_sun.rotation_euler = (0.872665, 0.174533, 0.523599)
bpy.context.view_layer.update()
